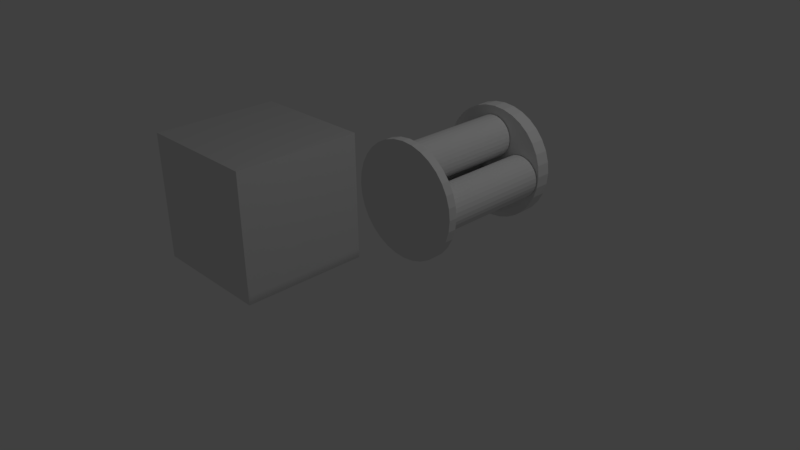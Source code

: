 # Source: granadeLauncher.blend  (saved by Blender 2.77.0; exported with 4.5.12 LTS)
import bpy
from mathutils import Matrix  # noqa: F401  (used for matrix-valued properties, if any)

bpy.ops.wm.read_factory_settings(use_empty=True)
scene = bpy.context.scene
scene.name = 'Scene'

# ---- collections
col_collection_1 = bpy.data.collections.new('Collection 1'); scene.collection.children.link(col_collection_1)

# ---- materials (node trees are filled in below, after node groups)
mat_material = bpy.data.materials.new('Material')
mat_material.alpha_threshold = 0.0
mat_material.use_transparent_shadow = False
mat_material.roughness = 0.5
mat_material.line_color = (0.0, 0.0, 0.0, 1.0)

# ---- material node trees

# ---- world
world_world = bpy.data.worlds.new('World'); scene.world = world_world
world_world.color = (0.05088, 0.05088, 0.05088)
world_world.use_sun_shadow = False
world_world.sun_shadow_jitter_overblur = 0.0
world_world.cycles.sampling_method = 'MANUAL'

# ---- cameras
cam_camera = bpy.data.cameras.new('Camera')
cam_camera.clip_end = 100.0
cam_camera.lens = 35.0
cam_camera.sensor_width = 32.0
cam_camera.sensor_height = 18.0
cam_camera.ortho_scale = 7.314
cam_camera.dof.focus_distance = 0.0
cam_camera.dof.aperture_fstop = 128.0

# ---- lights
light_lamp = bpy.data.lights.new('Lamp', 'POINT')
light_lamp.transmission_factor = 0.0
light_lamp.cutoff_distance = 30.0
light_lamp.energy = 100.0
light_lamp.shadow_buffer_clip_start = 1.001
light_lamp.shadow_soft_size = 0.1
light_lamp.shadow_maximum_resolution = 0.006
light_lamp.use_absolute_resolution = True

# ---- meshes
me_cube = bpy.data.meshes.new('Cube')
me_cube.from_pydata([(-1.487, 1.0, -1.0), (-1.487, -1.0, -1.0), (-3.487, -1.0, -1.0), (-3.487, 1.0, -1.0), (-1.487, 1.0, 1.0), (-1.487, -1.0, 1.0), (-3.487, -1.0, 1.0), (-3.487, 1.0, 1.0), (1.034, 1.238, 1.988), (1.034, 1.056, 1.988), (1.172, 1.238, 1.974), (1.172, 1.056, 1.974), (1.305, 1.238, 1.934), (1.305, 1.056, 1.934), (1.427, 1.238, 1.869), (1.427, 1.056, 1.869), (1.534, 1.238, 1.781), (1.534, 1.056, 1.781), (1.622, 1.238, 1.673), (1.622, 1.056, 1.673), (1.688, 1.238, 1.551), (1.688, 1.056, 1.551), (1.728, 1.238, 1.418), (1.728, 1.056, 1.418), (1.742, 1.238, 1.28), (1.742, 1.056, 1.28), (1.728, 1.238, 1.142), (1.728, 1.056, 1.142), (1.688, 1.238, 1.009), (1.688, 1.056, 1.009), (1.622, 1.238, 0.8863), (1.622, 1.056, 0.8863), (1.534, 1.238, 0.779), (1.534, 1.056, 0.779), (1.427, 1.238, 0.691), (1.427, 1.056, 0.691), (1.305, 1.238, 0.6255), (1.305, 1.056, 0.6255), (1.172, 1.238, 0.5852), (1.172, 1.056, 0.5852), (1.034, 1.238, 0.5716), (1.034, 1.056, 0.5716), (0.8955, 1.238, 0.5852), (0.8955, 1.056, 0.5852), (0.7627, 1.238, 0.6255), (0.7627, 1.056, 0.6255), (0.6402, 1.238, 0.691), (0.6402, 1.056, 0.691), (0.5329, 1.238, 0.779), (0.5329, 1.056, 0.779), (0.4449, 1.238, 0.8863), (0.4449, 1.056, 0.8863), (0.3794, 1.238, 1.009), (0.3794, 1.056, 1.009), (0.3391, 1.238, 1.142), (0.3391, 1.056, 1.142), (0.3255, 1.238, 1.28), (0.3255, 1.056, 1.28), (0.3391, 1.238, 1.418), (0.3391, 1.056, 1.418), (0.3794, 1.238, 1.551), (0.3794, 1.056, 1.551), (0.4449, 1.238, 1.673), (0.4449, 1.056, 1.673), (0.5329, 1.238, 1.781), (0.5329, 1.056, 1.781), (0.6402, 1.238, 1.869), (0.6402, 1.056, 1.869), (0.7627, 1.238, 1.934), (0.7627, 1.056, 1.934), (0.8955, 1.238, 1.974), (0.8955, 1.056, 1.974), (1.034, 1.046, 1.878), (1.034, -0.4008, 1.878), (1.084, 1.046, 1.873), (1.084, -0.4008, 1.873), (1.133, 1.046, 1.858), (1.133, -0.4008, 1.858), (1.178, 1.046, 1.834), (1.178, -0.4008, 1.834), (1.217, 1.046, 1.802), (1.217, -0.4008, 1.802), (1.249, 1.046, 1.763), (1.249, -0.4008, 1.763), (1.273, 1.046, 1.718), (1.273, -0.4008, 1.718), (1.288, 1.046, 1.669), (1.288, -0.4008, 1.669), (1.293, 1.046, 1.619), (1.293, -0.4008, 1.619), (1.288, 1.046, 1.568), (1.288, -0.4008, 1.568), (1.273, 1.046, 1.519), (1.273, -0.4008, 1.519), (1.249, 1.046, 1.474), (1.249, -0.4008, 1.474), (1.217, 1.046, 1.435), (1.217, -0.4008, 1.435), (1.178, 1.046, 1.403), (1.178, -0.4008, 1.403), (1.133, 1.046, 1.379), (1.133, -0.4008, 1.379), (1.084, 1.046, 1.364), (1.084, -0.4008, 1.364), (1.034, 1.046, 1.359), (1.034, -0.4008, 1.359), (0.983, 1.046, 1.364), (0.983, -0.4008, 1.364), (0.9343, 1.046, 1.379), (0.9343, -0.4008, 1.379), (0.8895, 1.046, 1.403), (0.8895, -0.4008, 1.403), (0.8501, 1.046, 1.435), (0.8501, -0.4008, 1.435), (0.8178, 1.046, 1.474), (0.8178, -0.4008, 1.474), (0.7939, 1.046, 1.519), (0.7939, -0.4008, 1.519), (0.7791, 1.046, 1.568), (0.7791, -0.4008, 1.568), (0.7741, 1.046, 1.619), (0.7741, -0.4008, 1.619), (0.7791, 1.046, 1.669), (0.7791, -0.4008, 1.669), (0.7939, 1.046, 1.718), (0.7939, -0.4008, 1.718), (0.8178, 1.046, 1.763), (0.8178, -0.4008, 1.763), (0.8501, 1.046, 1.802), (0.8501, -0.4008, 1.802), (0.8895, 1.046, 1.834), (0.8895, -0.4008, 1.834), (0.9343, 1.046, 1.858), (0.9343, -0.4008, 1.858), (0.983, 1.046, 1.873), (0.983, -0.4008, 1.873), (1.463, 1.046, 1.479), (1.463, -0.4008, 1.479), (1.513, 1.046, 1.474), (1.513, -0.4008, 1.474), (1.562, 1.046, 1.459), (1.562, -0.4008, 1.459), (1.607, 1.046, 1.435), (1.607, -0.4008, 1.435), (1.646, 1.046, 1.402), (1.646, -0.4008, 1.402), (1.678, 1.046, 1.363), (1.678, -0.4008, 1.363), (1.702, 1.046, 1.318), (1.702, -0.4008, 1.318), (1.717, 1.046, 1.27), (1.717, -0.4008, 1.27), (1.722, 1.046, 1.219), (1.722, -0.4008, 1.219), (1.717, 1.046, 1.168), (1.717, -0.4008, 1.168), (1.702, 1.046, 1.12), (1.702, -0.4008, 1.12), (1.678, 1.046, 1.075), (1.678, -0.4008, 1.075), (1.646, 1.046, 1.035), (1.646, -0.4008, 1.035), (1.607, 1.046, 1.003), (1.607, -0.4008, 1.003), (1.562, 1.046, 0.9791), (1.562, -0.4008, 0.9791), (1.513, 1.046, 0.9644), (1.513, -0.4008, 0.9644), (1.463, 1.046, 0.9594), (1.463, -0.4008, 0.9594), (1.412, 1.046, 0.9644), (1.412, -0.4008, 0.9644), (1.363, 1.046, 0.9791), (1.363, -0.4008, 0.9791), (1.318, 1.046, 1.003), (1.318, -0.4008, 1.003), (1.279, 1.046, 1.035), (1.279, -0.4008, 1.035), (1.247, 1.046, 1.075), (1.247, -0.4008, 1.075), (1.223, 1.046, 1.12), (1.223, -0.4008, 1.12), (1.208, 1.046, 1.168), (1.208, -0.4008, 1.168), (1.203, 1.046, 1.219), (1.203, -0.4008, 1.219), (1.208, 1.046, 1.27), (1.208, -0.4008, 1.27), (1.223, 1.046, 1.318), (1.223, -0.4008, 1.318), (1.247, 1.046, 1.363), (1.247, -0.4008, 1.363), (1.279, 1.046, 1.402), (1.279, -0.4008, 1.402), (1.318, 1.046, 1.435), (1.318, -0.4008, 1.435), (1.363, 1.046, 1.459), (1.363, -0.4008, 1.459), (1.412, 1.046, 1.474), (1.412, -0.4008, 1.474), (0.5989, 1.046, 1.479), (0.5989, -0.4008, 1.479), (0.6495, 1.046, 1.474), (0.6495, -0.4008, 1.474), (0.6982, 1.046, 1.459), (0.6982, -0.4008, 1.459), (0.7431, 1.046, 1.435), (0.7431, -0.4008, 1.435), (0.7824, 1.046, 1.402), (0.7824, -0.4008, 1.402), (0.8147, 1.046, 1.363), (0.8147, -0.4008, 1.363), (0.8387, 1.046, 1.318), (0.8387, -0.4008, 1.318), (0.8535, 1.046, 1.27), (0.8535, -0.4008, 1.27), (0.8585, 1.046, 1.219), (0.8585, -0.4008, 1.219), (0.8535, 1.046, 1.168), (0.8535, -0.4008, 1.168), (0.8387, 1.046, 1.12), (0.8387, -0.4008, 1.12), (0.8147, 1.046, 1.075), (0.8147, -0.4008, 1.075), (0.7824, 1.046, 1.035), (0.7824, -0.4008, 1.035), (0.7431, 1.046, 1.003), (0.7431, -0.4008, 1.003), (0.6982, 1.046, 0.9791), (0.6982, -0.4008, 0.9791), (0.6495, 1.046, 0.9644), (0.6495, -0.4008, 0.9644), (0.5989, 1.046, 0.9594), (0.5989, -0.4008, 0.9594), (0.5483, 1.046, 0.9644), (0.5483, -0.4008, 0.9644), (0.4996, 1.046, 0.9791), (0.4996, -0.4008, 0.9791), (0.4547, 1.046, 1.003), (0.4547, -0.4008, 1.003), (0.4153, 1.046, 1.035), (0.4153, -0.4008, 1.035), (0.3831, 1.046, 1.075), (0.3831, -0.4008, 1.075), (0.3591, 1.046, 1.12), (0.3591, -0.4008, 1.12), (0.3443, 1.046, 1.168), (0.3443, -0.4008, 1.168), (0.3393, 1.046, 1.219), (0.3393, -0.4008, 1.219), (0.3443, 1.046, 1.27), (0.3443, -0.4008, 1.27), (0.3591, 1.046, 1.318), (0.3591, -0.4008, 1.318), (0.3831, 1.046, 1.363), (0.3831, -0.4008, 1.363), (0.4153, 1.046, 1.402), (0.4153, -0.4008, 1.402), (0.4547, 1.046, 1.435), (0.4547, -0.4008, 1.435), (0.4996, 1.046, 1.459), (0.4996, -0.4008, 1.459), (0.5483, 1.046, 1.474), (0.5483, -0.4008, 1.474), (1.033, 1.046, 1.159), (1.033, -0.4008, 1.159), (1.084, 1.046, 1.154), (1.084, -0.4008, 1.154), (1.132, 1.046, 1.139), (1.132, -0.4008, 1.139), (1.177, 1.046, 1.115), (1.177, -0.4008, 1.115), (1.216, 1.046, 1.083), (1.216, -0.4008, 1.083), (1.249, 1.046, 1.044), (1.249, -0.4008, 1.044), (1.273, 1.046, 0.9988), (1.273, -0.4008, 0.9988), (1.287, 1.046, 0.9501), (1.287, -0.4008, 0.9501), (1.292, 1.046, 0.8995), (1.292, -0.4008, 0.8995), (1.287, 1.046, 0.8488), (1.287, -0.4008, 0.8488), (1.273, 1.046, 0.8001), (1.273, -0.4008, 0.8001), (1.249, 1.046, 0.7553), (1.249, -0.4008, 0.7553), (1.216, 1.046, 0.7159), (1.216, -0.4008, 0.7159), (1.177, 1.046, 0.6836), (1.177, -0.4008, 0.6836), (1.132, 1.046, 0.6597), (1.132, -0.4008, 0.6597), (1.084, 1.046, 0.6449), (1.084, -0.4008, 0.6449), (1.033, 1.046, 0.6399), (1.033, -0.4008, 0.6399), (0.9823, 1.046, 0.6449), (0.9823, -0.4008, 0.6449), (0.9336, 1.046, 0.6597), (0.9336, -0.4008, 0.6597), (0.8887, 1.046, 0.6836), (0.8887, -0.4008, 0.6836), (0.8494, 1.046, 0.7159), (0.8494, -0.4008, 0.7159), (0.8171, 1.046, 0.7553), (0.8171, -0.4008, 0.7553), (0.7931, 1.046, 0.8001), (0.7931, -0.4008, 0.8001), (0.7783, 1.046, 0.8488), (0.7783, -0.4008, 0.8488), (0.7733, 1.046, 0.8995), (0.7733, -0.4008, 0.8995), (0.7783, 1.046, 0.9501), (0.7783, -0.4008, 0.9501), (0.7931, 1.046, 0.9988), (0.7931, -0.4008, 0.9988), (0.8171, 1.046, 1.044), (0.8171, -0.4008, 1.044), (0.8494, 1.046, 1.083), (0.8494, -0.4008, 1.083), (0.8887, 1.046, 1.115), (0.8887, -0.4008, 1.115), (0.9336, 1.046, 1.139), (0.9336, -0.4008, 1.139), (0.9823, 1.046, 1.154), (0.9823, -0.4008, 1.154), (1.044, -0.3472, 1.956), (1.044, -0.4516, 1.956), (1.184, -0.3472, 1.942), (1.184, -0.4516, 1.942), (1.318, -0.3472, 1.901), (1.318, -0.4516, 1.901), (1.441, -0.3472, 1.835), (1.441, -0.4516, 1.835), (1.55, -0.3472, 1.746), (1.55, -0.4516, 1.746), (1.638, -0.3472, 1.638), (1.638, -0.4516, 1.638), (1.704, -0.3472, 1.515), (1.704, -0.4516, 1.515), (1.745, -0.3472, 1.381), (1.745, -0.4516, 1.381), (1.759, -0.3472, 1.241), (1.759, -0.4516, 1.241), (1.745, -0.3472, 1.102), (1.745, -0.4516, 1.102), (1.704, -0.3472, 0.968), (1.704, -0.4516, 0.968), (1.638, -0.3472, 0.8445), (1.638, -0.4516, 0.8445), (1.55, -0.3472, 0.7363), (1.55, -0.4516, 0.7363), (1.441, -0.3472, 0.6474), (1.441, -0.4516, 0.6474), (1.318, -0.3472, 0.5814), (1.318, -0.4516, 0.5814), (1.184, -0.3472, 0.5408), (1.184, -0.4516, 0.5408), (1.044, -0.3472, 0.527), (1.044, -0.4516, 0.527), (0.9051, -0.3472, 0.5408), (0.9051, -0.4516, 0.5408), (0.7711, -0.3472, 0.5814), (0.7711, -0.4516, 0.5814), (0.6476, -0.3472, 0.6474), (0.6476, -0.4516, 0.6474), (0.5394, -0.3472, 0.7363), (0.5394, -0.4516, 0.7363), (0.4505, -0.3472, 0.8445), (0.4505, -0.4516, 0.8445), (0.3845, -0.3472, 0.968), (0.3845, -0.4516, 0.968), (0.3439, -0.3472, 1.102), (0.3439, -0.4516, 1.102), (0.3302, -0.3472, 1.241), (0.3302, -0.4516, 1.241), (0.3439, -0.3472, 1.381), (0.3439, -0.4516, 1.381), (0.3845, -0.3472, 1.515), (0.3845, -0.4516, 1.515), (0.4505, -0.3472, 1.638), (0.4505, -0.4516, 1.638), (0.5394, -0.3472, 1.746), (0.5394, -0.4516, 1.746), (0.6476, -0.3472, 1.835), (0.6476, -0.4516, 1.835), (0.7711, -0.3472, 1.901), (0.7711, -0.4516, 1.901), (0.9051, -0.3472, 1.942), (0.9051, -0.4516, 1.942)], [], [(0, 1, 2, 3), (4, 7, 6, 5), (0, 4, 5, 1), (1, 5, 6, 2), (2, 6, 7, 3), (4, 0, 3, 7), (8, 9, 11, 10), (10, 11, 13, 12), (12, 13, 15, 14), (14, 15, 17, 16), (16, 17, 19, 18), (18, 19, 21, 20), (20, 21, 23, 22), (22, 23, 25, 24), (24, 25, 27, 26), (26, 27, 29, 28), (28, 29, 31, 30), (30, 31, 33, 32), (32, 33, 35, 34), (34, 35, 37, 36), (36, 37, 39, 38), (38, 39, 41, 40), (40, 41, 43, 42), (42, 43, 45, 44), (44, 45, 47, 46), (46, 47, 49, 48), (48, 49, 51, 50), (50, 51, 53, 52), (52, 53, 55, 54), (54, 55, 57, 56), (56, 57, 59, 58), (58, 59, 61, 60), (60, 61, 63, 62), (62, 63, 65, 64), (64, 65, 67, 66), (66, 67, 69, 68), (11, 9, 71, 69, 67, 65, 63, 61, 59, 57, 55, 53, 51, 49, 47, 45, 43, 41, 39, 37, 35, 33, 31, 29, 27, 25, 23, 21, 19, 17, 15, 13), (68, 69, 71, 70), (70, 71, 9, 8), (8, 10, 12, 14, 16, 18, 20, 22, 24, 26, 28, 30, 32, 34, 36, 38, 40, 42, 44, 46, 48, 50, 52, 54, 56, 58, 60, 62, 64, 66, 68, 70), (72, 73, 75, 74), (74, 75, 77, 76), (76, 77, 79, 78), (78, 79, 81, 80), (80, 81, 83, 82), (82, 83, 85, 84), (84, 85, 87, 86), (86, 87, 89, 88), (88, 89, 91, 90), (90, 91, 93, 92), (92, 93, 95, 94), (94, 95, 97, 96), (96, 97, 99, 98), (98, 99, 101, 100), (100, 101, 103, 102), (102, 103, 105, 104), (104, 105, 107, 106), (106, 107, 109, 108), (108, 109, 111, 110), (110, 111, 113, 112), (112, 113, 115, 114), (114, 115, 117, 116), (116, 117, 119, 118), (118, 119, 121, 120), (120, 121, 123, 122), (122, 123, 125, 124), (124, 125, 127, 126), (126, 127, 129, 128), (128, 129, 131, 130), (130, 131, 133, 132), (75, 73, 135, 133, 131, 129, 127, 125, 123, 121, 119, 117, 115, 113, 111, 109, 107, 105, 103, 101, 99, 97, 95, 93, 91, 89, 87, 85, 83, 81, 79, 77), (132, 133, 135, 134), (134, 135, 73, 72), (72, 74, 76, 78, 80, 82, 84, 86, 88, 90, 92, 94, 96, 98, 100, 102, 104, 106, 108, 110, 112, 114, 116, 118, 120, 122, 124, 126, 128, 130, 132, 134), (140, 141, 143, 142), (142, 143, 145, 144), (144, 145, 147, 146), (146, 147, 149, 148), (148, 149, 151, 150), (150, 151, 153, 152), (152, 153, 155, 154), (154, 155, 157, 156), (156, 157, 159, 158), (158, 159, 161, 160), (160, 161, 163, 162), (162, 163, 165, 164), (164, 165, 167, 166), (166, 167, 169, 168), (168, 169, 171, 170), (170, 171, 173, 172), (172, 173, 175, 174), (174, 175, 177, 176), (176, 177, 179, 178), (178, 179, 181, 180), (180, 181, 183, 182), (182, 183, 185, 184), (184, 185, 187, 186), (186, 187, 189, 188), (188, 189, 191, 190), (190, 191, 193, 192), (192, 193, 195, 194), (194, 195, 197, 196), (139, 137, 199, 197, 195, 193, 191, 189, 187, 185, 183, 181, 179, 177, 175, 173, 171, 169, 167, 165, 163, 161, 159, 157, 155, 153, 151, 149, 147, 145, 143, 141), (196, 197, 199, 198), (136, 138, 140, 142, 144, 146, 148, 150, 152, 154, 156, 158, 160, 162, 164, 166, 168, 170, 172, 174, 176, 178, 180, 182, 184, 186, 188, 190, 192, 194, 196, 198), (204, 205, 207, 206), (206, 207, 209, 208), (208, 209, 211, 210), (210, 211, 213, 212), (212, 213, 215, 214), (214, 215, 217, 216), (216, 217, 219, 218), (218, 219, 221, 220), (220, 221, 223, 222), (222, 223, 225, 224), (224, 225, 227, 226), (226, 227, 229, 228), (228, 229, 231, 230), (230, 231, 233, 232), (232, 233, 235, 234), (234, 235, 237, 236), (236, 237, 239, 238), (238, 239, 241, 240), (240, 241, 243, 242), (242, 243, 245, 244), (244, 245, 247, 246), (246, 247, 249, 248), (248, 249, 251, 250), (250, 251, 253, 252), (252, 253, 255, 254), (254, 255, 257, 256), (256, 257, 259, 258), (258, 259, 261, 260), (203, 201, 263, 261, 259, 257, 255, 253, 251, 249, 247, 245, 243, 241, 239, 237, 235, 233, 231, 229, 227, 225, 223, 221, 219, 217, 215, 213, 211, 209, 207, 205), (260, 261, 263, 262), (200, 202, 204, 206, 208, 210, 212, 214, 216, 218, 220, 222, 224, 226, 228, 230, 232, 234, 236, 238, 240, 242, 244, 246, 248, 250, 252, 254, 256, 258, 260, 262), (268, 269, 271, 270), (270, 271, 273, 272), (272, 273, 275, 274), (274, 275, 277, 276), (276, 277, 279, 278), (278, 279, 281, 280), (280, 281, 283, 282), (282, 283, 285, 284), (284, 285, 287, 286), (286, 287, 289, 288), (288, 289, 291, 290), (290, 291, 293, 292), (292, 293, 295, 294), (294, 295, 297, 296), (296, 297, 299, 298), (298, 299, 301, 300), (300, 301, 303, 302), (302, 303, 305, 304), (304, 305, 307, 306), (306, 307, 309, 308), (308, 309, 311, 310), (310, 311, 313, 312), (312, 313, 315, 314), (314, 315, 317, 316), (316, 317, 319, 318), (318, 319, 321, 320), (320, 321, 323, 322), (322, 323, 325, 324), (267, 265, 327, 325, 323, 321, 319, 317, 315, 313, 311, 309, 307, 305, 303, 301, 299, 297, 295, 293, 291, 289, 287, 285, 283, 281, 279, 277, 275, 273, 271, 269), (324, 325, 327, 326), (264, 266, 268, 270, 272, 274, 276, 278, 280, 282, 284, 286, 288, 290, 292, 294, 296, 298, 300, 302, 304, 306, 308, 310, 312, 314, 316, 318, 320, 322, 324, 326), (138, 139, 141, 140), (136, 137, 139, 138), (199, 137, 136, 198), (263, 201, 200, 262), (200, 201, 203, 202), (202, 203, 205, 204), (327, 265, 264, 326), (264, 265, 267, 266), (266, 267, 269, 268), (328, 329, 331, 330), (330, 331, 333, 332), (332, 333, 335, 334), (334, 335, 337, 336), (336, 337, 339, 338), (338, 339, 341, 340), (340, 341, 343, 342), (342, 343, 345, 344), (344, 345, 347, 346), (346, 347, 349, 348), (348, 349, 351, 350), (350, 351, 353, 352), (352, 353, 355, 354), (354, 355, 357, 356), (356, 357, 359, 358), (358, 359, 361, 360), (360, 361, 363, 362), (362, 363, 365, 364), (364, 365, 367, 366), (366, 367, 369, 368), (368, 369, 371, 370), (370, 371, 373, 372), (372, 373, 375, 374), (374, 375, 377, 376), (376, 377, 379, 378), (378, 379, 381, 380), (380, 381, 383, 382), (382, 383, 385, 384), (384, 385, 387, 386), (386, 387, 389, 388), (331, 329, 391, 389, 387, 385, 383, 381, 379, 377, 375, 373, 371, 369, 367, 365, 363, 361, 359, 357, 355, 353, 351, 349, 347, 345, 343, 341, 339, 337, 335, 333), (388, 389, 391, 390), (390, 391, 329, 328), (328, 330, 332, 334, 336, 338, 340, 342, 344, 346, 348, 350, 352, 354, 356, 358, 360, 362, 364, 366, 368, 370, 372, 374, 376, 378, 380, 382, 384, 386, 388, 390)])
me_cube.materials.append(mat_material)
me_cube.use_remesh_preserve_volume = False
me_cube.use_remesh_preserve_attributes = False
me_cube.use_mirror_vertex_groups = False
me_cube.update()

# ---- objects
ob_cube = bpy.data.objects.new('Cube', me_cube)
ob_lamp = bpy.data.objects.new('Lamp', light_lamp)
ob_camera = bpy.data.objects.new('Camera', cam_camera)

# ---- transforms, parenting, visibility, modifiers, constraints
ob_cube.location = (0.0, 0.0, 0.0)
ob_cube.lock_rotations_4d = False
ob_cube.empty_display_type = 'ARROWS'
ob_cube.lineart.crease_threshold = 0.0
ob_lamp.location = (4.076, 1.005, 5.904)
ob_lamp.rotation_euler = (0.6503, 0.05522, 1.866)
ob_lamp.lock_rotations_4d = False
ob_lamp.empty_display_type = 'ARROWS'
ob_lamp.color = (0.0, 0.0, 0.0, 0.0)
ob_lamp.lineart.crease_threshold = 0.0
ob_camera.location = (7.481, -6.508, 5.344)
ob_camera.rotation_euler = (1.109, 0.01082, 0.8149)
ob_camera.lock_rotations_4d = False
ob_camera.empty_display_type = 'ARROWS'
ob_camera.color = (0.0, 0.0, 0.0, 0.0)
ob_camera.display_type = 'WIRE'
ob_camera.lineart.crease_threshold = 0.0

# ---- collection membership
col_collection_1.objects.link(ob_cube)
col_collection_1.objects.link(ob_lamp)
col_collection_1.objects.link(ob_camera)

# ---- scene / render settings (as saved in the file)
scene.camera = ob_camera
scene.frame_start = 1; scene.frame_end = 250; scene.frame_set(1)
scene.render.engine = 'BLENDER_EEVEE_NEXT'
scene.render.resolution_percentage = 50
scene.render.dither_intensity = 0.0
scene.cycles.use_denoising = False
scene.cycles.samples = 128
scene.cycles.sampling_pattern = 'TABULATED_SOBOL'
scene.cycles.light_sampling_threshold = 0.0
scene.cycles.use_adaptive_sampling = False
scene.cycles.use_light_tree = False
scene.cycles.blur_glossy = 0.0
scene.cycles.sample_clamp_indirect = 0.0
scene.view_settings.view_transform = 'Standard'
bpy.context.view_layer.update()
